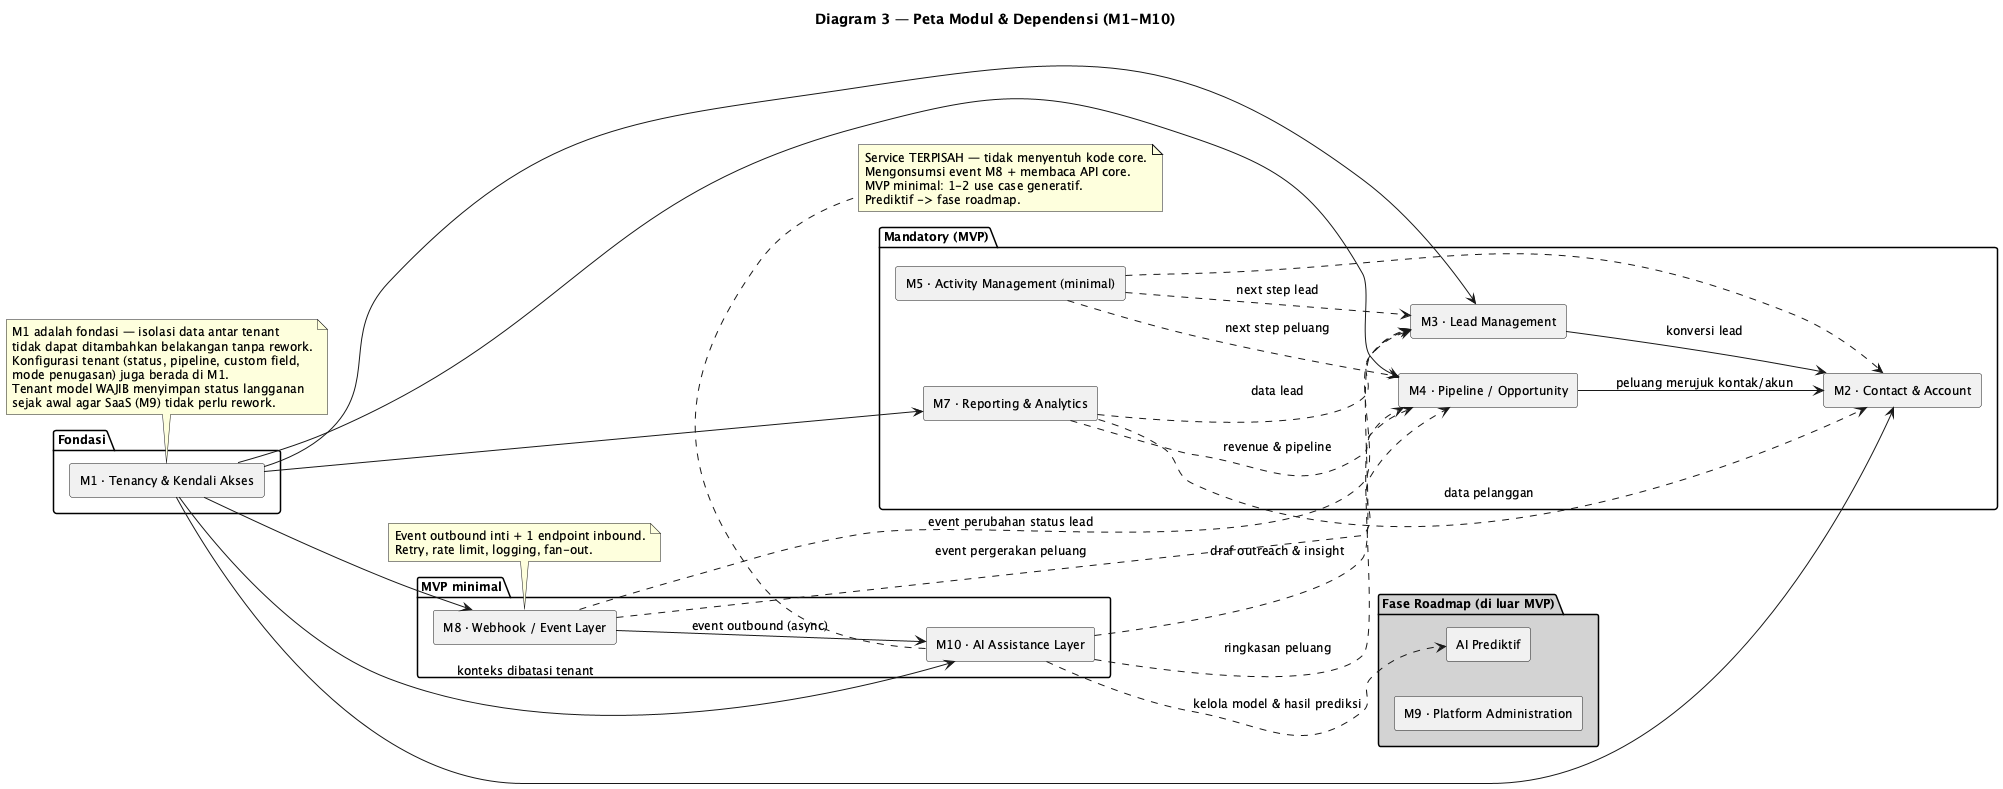

The diagram above was rendered by PlantUML. Its source (embedded in the PNG):
@startuml
title Diagram 3 — Peta Modul & Dependensi (M1-M10)

skinparam shadowing false
skinparam componentStyle rectangle
skinparam defaultFontSize 12
left to right direction

package "Fondasi" {
  [M1 · Tenancy & Kendali Akses] as M1
}

package "Mandatory (MVP)" {
  [M2 · Contact & Account] as M2
  [M5 · Activity Management (minimal)] as M5
  [M3 · Lead Management] as M3
  [M4 · Pipeline / Opportunity] as M4
  [M7 · Reporting & Analytics] as M7
}

package "MVP minimal" {
  [M8 · Webhook / Event Layer] as M8
  [M10 · AI Assistance Layer] as M10
}

package "Fase Roadmap (di luar MVP)" #LightGray {
  [M9 · Platform Administration] as M9
  [AI Prediktif] as AIP
}

M1 --> M2
M1 --> M3
M1 --> M4
M1 --> M7
M1 --> M8
M1 --> M10 : konteks dibatasi tenant

M3 --> M2 : konversi lead
M4 --> M2 : peluang merujuk kontak/akun
M7 ..> M4 : revenue & pipeline
M7 ..> M3 : data lead
M7 ..> M2 : data pelanggan
M5 ..> M2
M5 ..> M3 : next step lead
M5 ..> M4 : next step peluang
M8 ..> M3 : event perubahan status lead
M8 ..> M4 : event pergerakan peluang

M8 --> M10 : event outbound (async)
M10 ..> M3 : draf outreach & insight
M10 ..> M4 : ringkasan peluang
M10 ..> AIP : kelola model & hasil prediksi

note bottom of M1
  M1 adalah fondasi — isolasi data antar tenant
  tidak dapat ditambahkan belakangan tanpa rework.
  Konfigurasi tenant (status, pipeline, custom field,
  mode penugasan) juga berada di M1.
  Tenant model WAJIB menyimpan status langganan
  sejak awal agar SaaS (M9) tidak perlu rework.
end note

note bottom of M8
  Event outbound inti + 1 endpoint inbound.
  Retry, rate limit, logging, fan-out.
end note

note bottom of M10
  Service TERPISAH — tidak menyentuh kode core.
  Mengonsumsi event M8 + membaca API core.
  MVP minimal: 1-2 use case generatif.
  Prediktif -> fase roadmap.
end note
@enduml